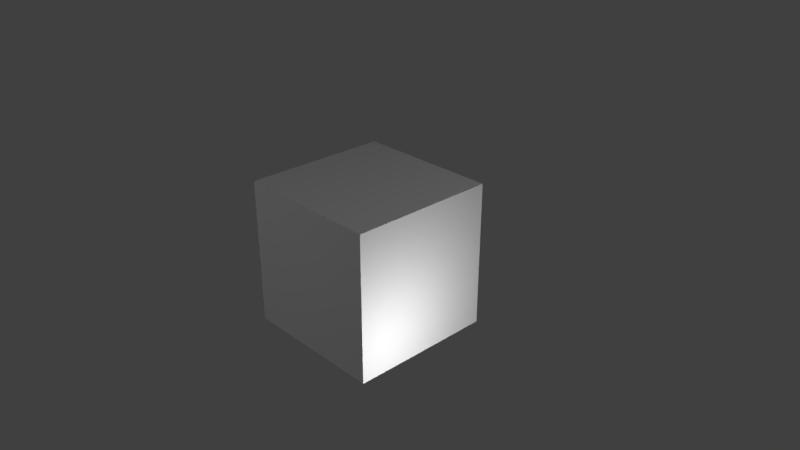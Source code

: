 # Source: imp_exp.blend  (saved by Blender 2.78.0; exported with 4.5.12 LTS)
import bpy
from mathutils import Matrix  # noqa: F401  (used for matrix-valued properties, if any)

bpy.ops.wm.read_factory_settings(use_empty=True)
scene = bpy.context.scene
scene.name = 'Scene'

# ---- collections
col_collection_1 = bpy.data.collections.new('Collection 1'); scene.collection.children.link(col_collection_1)

# ---- world
world_world = bpy.data.worlds.new('World'); scene.world = world_world
world_world.color = (0.05088, 0.05088, 0.05088)
world_world.use_sun_shadow = False
world_world.sun_shadow_jitter_overblur = 0.0
world_world.cycles.sampling_method = 'MANUAL'

# ---- cameras
cam_camera = bpy.data.cameras.new('Camera')
cam_camera.clip_end = 100.0
cam_camera.lens = 35.0
cam_camera.sensor_width = 32.0
cam_camera.sensor_height = 18.0
cam_camera.ortho_scale = 7.314
cam_camera.dof.focus_distance = 0.0
cam_camera.dof.aperture_fstop = 128.0

# ---- lights
light_lamp = bpy.data.lights.new('Lamp', 'POINT')
light_lamp.transmission_factor = 0.0
light_lamp.cutoff_distance = 30.0
light_lamp.energy = 100.0
light_lamp.shadow_buffer_clip_start = 1.001
light_lamp.shadow_soft_size = 0.1
light_lamp.shadow_maximum_resolution = 0.006
light_lamp.use_absolute_resolution = True
light_lamp_001 = bpy.data.lights.new('Lamp.001', 'POINT')
light_lamp_001.transmission_factor = 0.0
light_lamp_001.cutoff_distance = 30.0
light_lamp_001.energy = 100.0
light_lamp_001.shadow_buffer_clip_start = 1.001
light_lamp_001.shadow_soft_size = 0.1
light_lamp_001.shadow_maximum_resolution = 0.006
light_lamp_001.use_absolute_resolution = True
light_lamp_002 = bpy.data.lights.new('Lamp.002', 'POINT')
light_lamp_002.transmission_factor = 0.0
light_lamp_002.cutoff_distance = 30.0
light_lamp_002.energy = 100.0
light_lamp_002.shadow_buffer_clip_start = 1.001
light_lamp_002.shadow_soft_size = 0.1
light_lamp_002.shadow_maximum_resolution = 0.006
light_lamp_002.use_absolute_resolution = True
light_lamp_003 = bpy.data.lights.new('Lamp.003', 'POINT')
light_lamp_003.transmission_factor = 0.0
light_lamp_003.cutoff_distance = 30.0
light_lamp_003.energy = 100.0
light_lamp_003.shadow_buffer_clip_start = 1.001
light_lamp_003.shadow_soft_size = 0.1
light_lamp_003.shadow_maximum_resolution = 0.006
light_lamp_003.use_absolute_resolution = True
light_lamp_004 = bpy.data.lights.new('Lamp.004', 'POINT')
light_lamp_004.transmission_factor = 0.0
light_lamp_004.cutoff_distance = 30.0
light_lamp_004.energy = 100.0
light_lamp_004.shadow_buffer_clip_start = 1.001
light_lamp_004.shadow_soft_size = 0.1
light_lamp_004.shadow_maximum_resolution = 0.006
light_lamp_004.use_absolute_resolution = True

# ---- meshes
me_cube = bpy.data.meshes.new('Cube')
me_cube.from_pydata([(-1.0, -1.0, -1.0), (-1.0, -1.0, 1.0), (-1.0, 1.0, -1.0), (-1.0, 1.0, 1.0), (1.0, -1.0, -1.0), (1.0, -1.0, 1.0), (1.0, 1.0, -1.0), (1.0, 1.0, 1.0)], [], [(1, 2, 0), (3, 6, 2), (7, 4, 6), (5, 0, 4), (6, 0, 2), (3, 5, 7), (1, 3, 2), (3, 7, 6), (7, 5, 4), (5, 1, 0), (6, 4, 0), (3, 1, 5)])
_uv = me_cube.uv_layers.new(name='UVMap')
_uv.uv.foreach_set('vector', [0.25, 0.9999, 0.5, 0.75, 0.25, 0.75, 0.75, 0.25, 0.5, 0.5, 0.75, 0.5, 0.5, 0.25, 0.25, 0.5, 0.5, 0.5, 0.25, 0.25, 8.661e-05, 0.5, 0.25, 0.5, 0.5, 0.5, 0.25, 0.75, 0.5, 0.75, 0.5, 8.658e-05, 0.25, 0.25, 0.5, 0.25, 0.25, 0.9999, 0.5, 0.9999, 0.5, 0.75, 0.75, 0.25, 0.5, 0.25, 0.5, 0.5, 0.5, 0.25, 0.25, 0.25, 0.25, 0.5, 0.25, 0.25, 8.667e-05, 0.25, 8.661e-05, 0.5, 0.5, 0.5, 0.25, 0.5, 0.25, 0.75, 0.5, 8.658e-05, 0.25, 8.658e-05, 0.25, 0.25])
me_cube.use_remesh_preserve_volume = False
me_cube.use_remesh_preserve_attributes = False
me_cube.use_mirror_vertex_groups = False
me_cube.update()

# ---- objects
ob_cube = bpy.data.objects.new('Cube', me_cube)
ob_lamp = bpy.data.objects.new('Lamp', light_lamp)
ob_camera = bpy.data.objects.new('Camera', cam_camera)
ob_lamp_001 = bpy.data.objects.new('Lamp.001', light_lamp_001)
ob_lamp_002 = bpy.data.objects.new('Lamp.002', light_lamp_002)
ob_lamp_003 = bpy.data.objects.new('Lamp.003', light_lamp_003)
ob_lamp_004 = bpy.data.objects.new('Lamp.004', light_lamp_004)

# ---- transforms, parenting, visibility, modifiers, constraints
ob_cube.location = (0.0, 0.0, 0.0)
ob_cube.lineart.crease_threshold = 0.0
ob_lamp.location = (4.076, 1.005, 5.904)
ob_lamp.rotation_euler = (0.6503, 0.05522, 1.866)
ob_lamp.lock_rotations_4d = False
ob_lamp.empty_display_type = 'ARROWS'
ob_lamp.color = (0.0, 0.0, 0.0, 0.0)
ob_lamp.lineart.crease_threshold = 0.0
ob_camera.location = (7.481, -6.508, 5.344)
ob_camera.rotation_euler = (1.109, 0.0, 0.8149)
ob_camera.lock_rotations_4d = False
ob_camera.empty_display_type = 'ARROWS'
ob_camera.color = (0.0, 0.0, 0.0, 0.0)
ob_camera.display_type = 'WIRE'
ob_camera.lineart.crease_threshold = 0.0
ob_lamp_001.location = (-1.75, -7.436, 3.037)
ob_lamp_001.rotation_euler = (0.6503, 0.05522, 1.866)
ob_lamp_001.lock_rotations_4d = False
ob_lamp_001.empty_display_type = 'ARROWS'
ob_lamp_001.color = (0.0, 0.0, 0.0, 0.0)
ob_lamp_001.lineart.crease_threshold = 0.0
ob_lamp_002.location = (-0.8617, 0.4568, -1.95)
ob_lamp_002.rotation_euler = (0.6503, 0.05522, 1.866)
ob_lamp_002.lock_rotations_4d = False
ob_lamp_002.empty_display_type = 'ARROWS'
ob_lamp_002.color = (0.0, 0.0, 0.0, 0.0)
ob_lamp_002.lineart.crease_threshold = 0.0
ob_lamp_003.location = (-5.0, -0.6582, 0.03691)
ob_lamp_003.rotation_euler = (0.6503, 0.05522, 1.866)
ob_lamp_003.lock_rotations_4d = False
ob_lamp_003.empty_display_type = 'ARROWS'
ob_lamp_003.color = (0.0, 0.0, 0.0, 0.0)
ob_lamp_003.lineart.crease_threshold = 0.0
ob_lamp_004.location = (2.457, -0.6582, -0.5861)
ob_lamp_004.rotation_euler = (0.6503, 0.05522, 1.866)
ob_lamp_004.lock_rotations_4d = False
ob_lamp_004.empty_display_type = 'ARROWS'
ob_lamp_004.color = (0.0, 0.0, 0.0, 0.0)
ob_lamp_004.lineart.crease_threshold = 0.0

# ---- collection membership
col_collection_1.objects.link(ob_cube)
col_collection_1.objects.link(ob_lamp)
col_collection_1.objects.link(ob_camera)
col_collection_1.objects.link(ob_lamp_001)
col_collection_1.objects.link(ob_lamp_002)
col_collection_1.objects.link(ob_lamp_003)
col_collection_1.objects.link(ob_lamp_004)

# ---- scene / render settings (as saved in the file)
scene.camera = ob_camera
scene.frame_start = 1; scene.frame_end = 250; scene.frame_set(0)
scene.render.engine = 'BLENDER_EEVEE_NEXT'
scene.render.resolution_percentage = 50
scene.render.dither_intensity = 0.0
scene.cycles.use_denoising = False
scene.cycles.samples = 128
scene.cycles.sampling_pattern = 'TABULATED_SOBOL'
scene.cycles.light_sampling_threshold = 0.0
scene.cycles.use_adaptive_sampling = False
scene.cycles.use_light_tree = False
scene.cycles.blur_glossy = 0.0
scene.cycles.sample_clamp_indirect = 0.0
scene.view_settings.view_transform = 'Standard'
bpy.context.view_layer.update()
